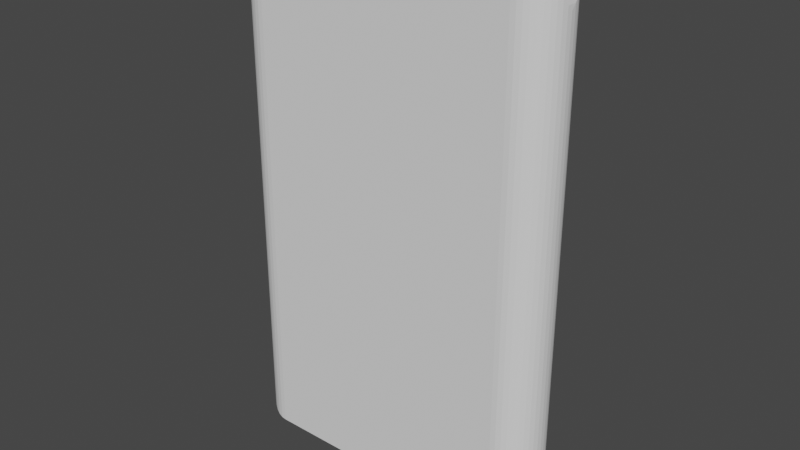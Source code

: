 # Source: Obstacle2.blend  (saved by Blender 3.0.42; exported with 4.5.12 LTS)
import bpy
from mathutils import Matrix  # noqa: F401  (used for matrix-valued properties, if any)

bpy.ops.wm.read_factory_settings(use_empty=True)
scene = bpy.context.scene
scene.name = 'Scene'

# ---- collections
col_collection = bpy.data.collections.new('Collection'); scene.collection.children.link(col_collection)

# ---- world
world_world = bpy.data.worlds.new('World'); scene.world = world_world
world_world.use_nodes = True; world_world.node_tree.nodes.clear()
_N = world_world.node_tree.nodes; _L = world_world.node_tree.links
n0 = _N.new('ShaderNodeOutputWorld'); n0.name = 'World Output'; n0.location = (300, 300)
n1 = _N.new('ShaderNodeBackground'); n1.name = 'Background'; n1.location = (10, 300)
n1.inputs[0].default_value = (0.05088, 0.05088, 0.05088, 1.0)
_L.new(n1.outputs[0], n0.inputs[0])
n0.is_active_output = True
world_world.color = (0.05088, 0.05088, 0.05088)
world_world.use_sun_shadow = False
world_world.sun_shadow_jitter_overblur = 0.0

# ---- meshes
me_cube_001 = bpy.data.meshes.new('Cube.001')
me_cube_001.from_pydata([(-2.0, -0.5, -4.0), (-2.5, 0.0, -3.5), (-2.078, -0.4938, -3.994), (-2.155, -0.4755, -3.976), (-2.227, -0.4455, -3.946), (-2.294, -0.4045, -3.905), (-2.354, -0.3536, -3.854), (-2.405, -0.2939, -3.794), (-2.446, -0.227, -3.727), (-2.476, -0.1545, -3.655), (-2.494, -0.07822, -3.578), (-2.0, -0.5, 4.0), (-2.5, 0.0, 3.5), (-2.078, -0.4938, 3.994), (-2.155, -0.4755, 3.976), (-2.227, -0.4455, 3.946), (-2.294, -0.4045, 3.905), (-2.354, -0.3536, 3.854), (-2.405, -0.2939, 3.794), (-2.446, -0.227, 3.727), (-2.476, -0.1545, 3.655), (-2.494, -0.07822, 3.578), (-2.5, 0.0, -3.5), (-2.0, 0.5, -4.0), (-2.494, 0.07822, -3.578), (-2.476, 0.1545, -3.655), (-2.446, 0.227, -3.727), (-2.405, 0.2939, -3.794), (-2.354, 0.3536, -3.854), (-2.294, 0.4045, -3.905), (-2.227, 0.4455, -3.946), (-2.155, 0.4755, -3.976), (-2.078, 0.4938, -3.994), (-2.0, 0.5, 4.0), (-2.5, 0.0, 3.5), (-2.078, 0.4938, 3.994), (-2.155, 0.4755, 3.976), (-2.227, 0.4455, 3.946), (-2.294, 0.4045, 3.905), (-2.354, 0.3536, 3.854), (-2.405, 0.2939, 3.794), (-2.446, 0.227, 3.727), (-2.476, 0.1545, 3.655), (-2.494, 0.07822, 3.578), (2.5, 0.0, -3.5), (2.0, -0.5, -4.0), (2.494, -0.07822, -3.578), (2.476, -0.1545, -3.655), (2.446, -0.227, -3.727), (2.405, -0.2939, -3.794), (2.354, -0.3536, -3.854), (2.294, -0.4045, -3.905), (2.227, -0.4455, -3.946), (2.155, -0.4755, -3.976), (2.078, -0.4938, -3.994), (2.0, -0.5, 4.0), (2.5, 0.0, 3.5), (2.078, -0.4938, 3.994), (2.155, -0.4755, 3.976), (2.227, -0.4455, 3.946), (2.294, -0.4045, 3.905), (2.354, -0.3536, 3.854), (2.405, -0.2939, 3.794), (2.446, -0.227, 3.727), (2.476, -0.1545, 3.655), (2.494, -0.07822, 3.578), (2.5, 0.0, -3.5), (2.0, 0.5, -4.0), (2.494, 0.07822, -3.578), (2.476, 0.1545, -3.655), (2.446, 0.227, -3.727), (2.405, 0.2939, -3.794), (2.354, 0.3536, -3.854), (2.294, 0.4045, -3.905), (2.227, 0.4455, -3.946), (2.155, 0.4755, -3.976), (2.078, 0.4938, -3.994), (2.5, 0.0, 3.5), (2.0, 0.5, 4.0), (2.494, 0.07822, 3.578), (2.476, 0.1545, 3.655), (2.446, 0.227, 3.727), (2.405, 0.2939, 3.794), (2.354, 0.3536, 3.854), (2.294, 0.4045, 3.905), (2.227, 0.4455, 3.946), (2.155, 0.4755, 3.976), (2.078, 0.4938, 3.994)], [], [(45, 55, 11, 0), (66, 77, 56, 44), (78, 33, 11, 55), (1, 12, 34, 22), (23, 33, 78, 67), (23, 0, 2, 32), (32, 2, 3, 31), (31, 3, 4, 30), (30, 4, 5, 29), (29, 5, 6, 28), (28, 6, 7, 27), (27, 7, 8, 26), (26, 8, 9, 25), (25, 9, 10, 24), (24, 10, 1, 22), (0, 11, 13, 2), (2, 13, 14, 3), (3, 14, 15, 4), (4, 15, 16, 5), (5, 16, 17, 6), (6, 17, 18, 7), (7, 18, 19, 8), (8, 19, 20, 9), (9, 20, 21, 10), (10, 21, 12, 1), (11, 33, 35, 13), (13, 35, 36, 14), (14, 36, 37, 15), (15, 37, 38, 16), (16, 38, 39, 17), (17, 39, 40, 18), (18, 40, 41, 19), (19, 41, 42, 20), (20, 42, 43, 21), (21, 43, 34, 12), (33, 23, 32, 35), (35, 32, 31, 36), (36, 31, 30, 37), (37, 30, 29, 38), (38, 29, 28, 39), (39, 28, 27, 40), (40, 27, 26, 41), (41, 26, 25, 42), (42, 25, 24, 43), (43, 24, 22, 34), (77, 66, 68, 79), (79, 68, 69, 80), (80, 69, 70, 81), (81, 70, 71, 82), (82, 71, 72, 83), (83, 72, 73, 84), (84, 73, 74, 85), (85, 74, 75, 86), (86, 75, 76, 87), (87, 76, 67, 78), (45, 67, 76, 54), (54, 76, 75, 53), (53, 75, 74, 52), (52, 74, 73, 51), (51, 73, 72, 50), (50, 72, 71, 49), (49, 71, 70, 48), (48, 70, 69, 47), (47, 69, 68, 46), (46, 68, 66, 44), (78, 55, 57, 87), (87, 57, 58, 86), (86, 58, 59, 85), (85, 59, 60, 84), (84, 60, 61, 83), (83, 61, 62, 82), (82, 62, 63, 81), (81, 63, 64, 80), (80, 64, 65, 79), (79, 65, 56, 77), (55, 45, 54, 57), (57, 54, 53, 58), (58, 53, 52, 59), (59, 52, 51, 60), (60, 51, 50, 61), (61, 50, 49, 62), (62, 49, 48, 63), (63, 48, 47, 64), (64, 47, 46, 65), (65, 46, 44, 56), (23, 67, 45, 0)])
_uv = me_cube_001.uv_layers.new(name='UVMap')
_uv.uv.foreach_set('vector', [0.375, 0.775, 0.625, 0.775, 0.625, 0.975, 0.375, 0.975, 0.3906, 0.625, 0.6094, 0.625, 0.6094, 0.625, 0.3906, 0.625, 0.65, 0.5, 0.85, 0.5, 0.85, 0.75, 0.65, 0.75, 0.3906, 0.125, 0.6094, 0.125, 0.6094, 0.125, 0.3906, 0.125, 0.375, 0.275, 0.625, 0.275, 0.625, 0.475, 0.375, 0.475, 0.15, 0.5, 0.15, 0.75, 0.1461, 0.7485, 0.1461, 0.5015, 0.1461, 0.5015, 0.1461, 0.7485, 0.1423, 0.7439, 0.1423, 0.5061, 0.1423, 0.5061, 0.1423, 0.7439, 0.1387, 0.7364, 0.1387, 0.5136, 0.1387, 0.5136, 0.1387, 0.7364, 0.1353, 0.7261, 0.1353, 0.5239, 0.1353, 0.5239, 0.1353, 0.7261, 0.125, 0.7134, 0.125, 0.5366, 0.375, 0.2134, 0.375, 0.03661, 0.3814, 0.05153, 0.3814, 0.1985, 0.3814, 0.1985, 0.3814, 0.05153, 0.3835, 0.06825, 0.3835, 0.1817, 0.3835, 0.1817, 0.3835, 0.06825, 0.3858, 0.08637, 0.3858, 0.1636, 0.3858, 0.1636, 0.3858, 0.08637, 0.3882, 0.1054, 0.3882, 0.1446, 0.3882, 0.1446, 0.3882, 0.1054, 0.3906, 0.125, 0.3906, 0.125, 0.375, 0.975, 0.625, 0.975, 0.6248, 0.9789, 0.3752, 0.9789, 0.3752, 0.9789, 0.6248, 0.9789, 0.6242, 0.9827, 0.3758, 0.9827, 0.3758, 0.9827, 0.6242, 0.9827, 0.6233, 0.9863, 0.3767, 0.9863, 0.3767, 0.9863, 0.6233, 0.9863, 0.622, 0.9897, 0.378, 0.9897, 0.378, 0.9897, 0.622, 0.9897, 0.6204, 1.0, 0.3796, 1.0, 0.3796, 0.0, 0.6204, 0.0, 0.6186, 0.05153, 0.3814, 0.05153, 0.3814, 0.05153, 0.6186, 0.05153, 0.6165, 0.06825, 0.3835, 0.06825, 0.3835, 0.06825, 0.6165, 0.06825, 0.6142, 0.08637, 0.3858, 0.08637, 0.3858, 0.08637, 0.6142, 0.08637, 0.6118, 0.1054, 0.3882, 0.1054, 0.3882, 0.1054, 0.6118, 0.1054, 0.6094, 0.125, 0.3906, 0.125, 0.85, 0.75, 0.85, 0.5, 0.8539, 0.5015, 0.8539, 0.7485, 0.8539, 0.7485, 0.8539, 0.5015, 0.8577, 0.5061, 0.8577, 0.7439, 0.8577, 0.7439, 0.8577, 0.5061, 0.8613, 0.5136, 0.8613, 0.7364, 0.8613, 0.7364, 0.8613, 0.5136, 0.8647, 0.5239, 0.8647, 0.7261, 0.8647, 0.7261, 0.8647, 0.5239, 0.875, 0.5366, 0.875, 0.7134, 0.625, 0.03661, 0.625, 0.2134, 0.6186, 0.1985, 0.6186, 0.05153, 0.6186, 0.05153, 0.6186, 0.1985, 0.6165, 0.1817, 0.6165, 0.06825, 0.6165, 0.06825, 0.6165, 0.1817, 0.6142, 0.1636, 0.6142, 0.08637, 0.6142, 0.08637, 0.6142, 0.1636, 0.6118, 0.1446, 0.6118, 0.1054, 0.6118, 0.1054, 0.6118, 0.1446, 0.6094, 0.125, 0.6094, 0.125, 0.625, 0.275, 0.375, 0.275, 0.3752, 0.2711, 0.6248, 0.2711, 0.6248, 0.2711, 0.3752, 0.2711, 0.3758, 0.2673, 0.6242, 0.2673, 0.6242, 0.2673, 0.3758, 0.2673, 0.3767, 0.2637, 0.6233, 0.2637, 0.6233, 0.2637, 0.3767, 0.2637, 0.378, 0.2603, 0.622, 0.2603, 0.622, 0.2603, 0.378, 0.2603, 0.3796, 0.25, 0.6204, 0.25, 0.6204, 0.25, 0.3796, 0.25, 0.3814, 0.1985, 0.6186, 0.1985, 0.6186, 0.1985, 0.3814, 0.1985, 0.3835, 0.1817, 0.6165, 0.1817, 0.6165, 0.1817, 0.3835, 0.1817, 0.3858, 0.1636, 0.6142, 0.1636, 0.6142, 0.1636, 0.3858, 0.1636, 0.3882, 0.1446, 0.6118, 0.1446, 0.6118, 0.1446, 0.3882, 0.1446, 0.3906, 0.125, 0.6094, 0.125, 0.6094, 0.625, 0.3906, 0.625, 0.3882, 0.6054, 0.6118, 0.6054, 0.6118, 0.6054, 0.3882, 0.6054, 0.3858, 0.5864, 0.6142, 0.5864, 0.6142, 0.5864, 0.3858, 0.5864, 0.3835, 0.5683, 0.6165, 0.5683, 0.6165, 0.5683, 0.3835, 0.5683, 0.3814, 0.5515, 0.6186, 0.5515, 0.6186, 0.5515, 0.3814, 0.5515, 0.3796, 0.5, 0.6204, 0.5, 0.6204, 0.5, 0.3796, 0.5, 0.378, 0.4897, 0.622, 0.4897, 0.622, 0.4897, 0.378, 0.4897, 0.3767, 0.4863, 0.6233, 0.4863, 0.6233, 0.4863, 0.3767, 0.4863, 0.3758, 0.4827, 0.6242, 0.4827, 0.6242, 0.4827, 0.3758, 0.4827, 0.3752, 0.4789, 0.6248, 0.4789, 0.6248, 0.4789, 0.3752, 0.4789, 0.375, 0.475, 0.625, 0.475, 0.35, 0.75, 0.35, 0.5, 0.3539, 0.5015, 0.3539, 0.7485, 0.3539, 0.7485, 0.3539, 0.5015, 0.3577, 0.5061, 0.3577, 0.7439, 0.3577, 0.7439, 0.3577, 0.5061, 0.3613, 0.5136, 0.3613, 0.7364, 0.3613, 0.7364, 0.3613, 0.5136, 0.3647, 0.5239, 0.3647, 0.7261, 0.3647, 0.7261, 0.3647, 0.5239, 0.375, 0.5366, 0.375, 0.7134, 0.375, 0.7134, 0.375, 0.5366, 0.3814, 0.5515, 0.3814, 0.6985, 0.3814, 0.6985, 0.3814, 0.5515, 0.3835, 0.5683, 0.3835, 0.6817, 0.3835, 0.6817, 0.3835, 0.5683, 0.3858, 0.5864, 0.3858, 0.6636, 0.3858, 0.6636, 0.3858, 0.5864, 0.3882, 0.6054, 0.3882, 0.6446, 0.3882, 0.6446, 0.3882, 0.6054, 0.3906, 0.625, 0.3906, 0.625, 0.65, 0.5, 0.65, 0.75, 0.6461, 0.7485, 0.6461, 0.5015, 0.6461, 0.5015, 0.6461, 0.7485, 0.6423, 0.7439, 0.6423, 0.5061, 0.6423, 0.5061, 0.6423, 0.7439, 0.6387, 0.7364, 0.6387, 0.5136, 0.6387, 0.5136, 0.6387, 0.7364, 0.6353, 0.7261, 0.6353, 0.5239, 0.6353, 0.5239, 0.6353, 0.7261, 0.625, 0.7134, 0.625, 0.5366, 0.625, 0.5366, 0.625, 0.7134, 0.6186, 0.6985, 0.6186, 0.5515, 0.6186, 0.5515, 0.6186, 0.6985, 0.6165, 0.6817, 0.6165, 0.5683, 0.6165, 0.5683, 0.6165, 0.6817, 0.6142, 0.6636, 0.6142, 0.5864, 0.6142, 0.5864, 0.6142, 0.6636, 0.6118, 0.6446, 0.6118, 0.6054, 0.6118, 0.6054, 0.6118, 0.6446, 0.6094, 0.625, 0.6094, 0.625, 0.625, 0.775, 0.375, 0.775, 0.3752, 0.7711, 0.6248, 0.7711, 0.6248, 0.7711, 0.3752, 0.7711, 0.3758, 0.7673, 0.6242, 0.7673, 0.6242, 0.7673, 0.3758, 0.7673, 0.3767, 0.7637, 0.6233, 0.7637, 0.6233, 0.7637, 0.3767, 0.7637, 0.378, 0.7603, 0.622, 0.7603, 0.622, 0.7603, 0.378, 0.7603, 0.3796, 0.75, 0.6204, 0.75, 0.6204, 0.75, 0.3796, 0.75, 0.3814, 0.6985, 0.6186, 0.6985, 0.6186, 0.6985, 0.3814, 0.6985, 0.3835, 0.6817, 0.6165, 0.6817, 0.6165, 0.6817, 0.3835, 0.6817, 0.3858, 0.6636, 0.6142, 0.6636, 0.6142, 0.6636, 0.3858, 0.6636, 0.3882, 0.6446, 0.6118, 0.6446, 0.6118, 0.6446, 0.3882, 0.6446, 0.3906, 0.625, 0.6094, 0.625, 0.15, 0.5, 0.35, 0.5, 0.35, 0.75, 0.15, 0.75])
me_cube_001.use_remesh_fix_poles = True
me_cube_001.use_remesh_preserve_attributes = False
me_cube_001.update()

# ---- objects
ob_cube = bpy.data.objects.new('Cube', me_cube_001)

# ---- transforms, parenting, visibility, modifiers, constraints
ob_cube.location = (0.0, 0.0, 0.0)

# ---- collection membership
col_collection.objects.link(ob_cube)

# ---- scene / render settings (as saved in the file)
scene.frame_start = 1; scene.frame_end = 250; scene.frame_set(38)
scene.render.engine = 'BLENDER_EEVEE_NEXT'
scene.cycles.sampling_pattern = 'TABULATED_SOBOL'
scene.cycles.use_light_tree = False
scene.view_settings.view_transform = 'Filmic'
bpy.context.view_layer.update()

# ---- added for rendering (the .blend has no active camera and no usable light): camera, sun
cam_auto = bpy.data.cameras.new('AutoCamera')
cam_auto.lens = 50.0
cam_auto.sensor_width = 36.0
cam_auto.clip_end = 1000.0
ob_auto_camera = bpy.data.objects.new('AutoCamera', cam_auto)
scene.collection.objects.link(ob_auto_camera)
ob_auto_camera.location = (8.77745, -10.5329, 7.02196)
ob_auto_camera.rotation_euler = (1.09748, -7.21219e-08, 0.694738)
scene.camera = ob_auto_camera
light_auto_sun = bpy.data.lights.new('AutoSun', 'SUN')
light_auto_sun.energy = 3.0
light_auto_sun.angle = 0.0523599
ob_auto_sun = bpy.data.objects.new('AutoSun', light_auto_sun)
scene.collection.objects.link(ob_auto_sun)
ob_auto_sun.rotation_euler = (0.872665, 0.174533, 0.523599)
bpy.context.view_layer.update()
